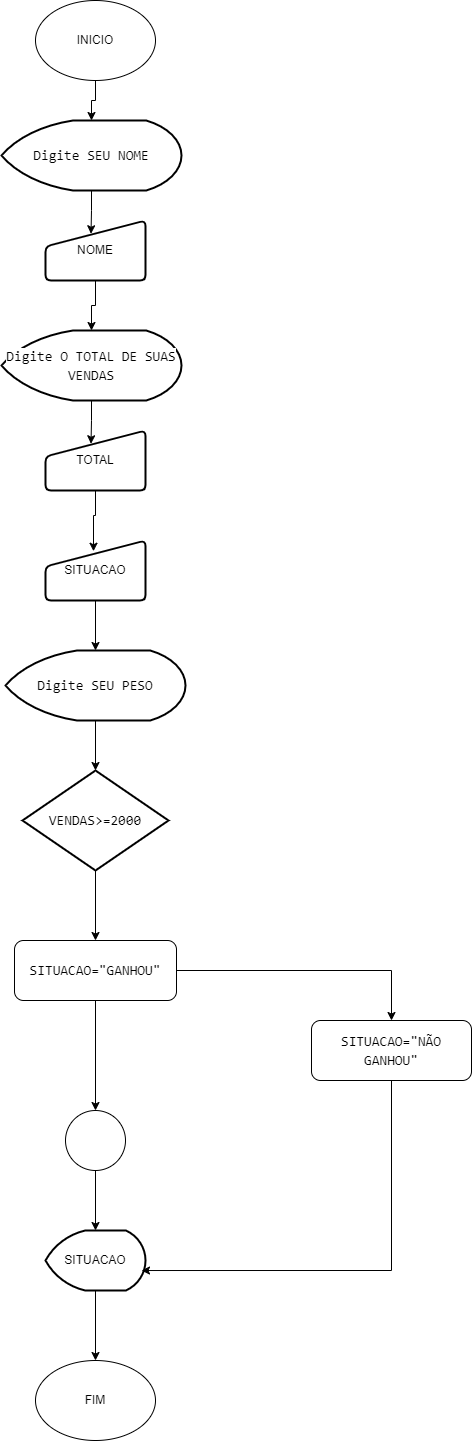

The diagram above was exported from draw.io. Its source (the exported page's mxGraphModel, read from the mxfile embedded in the PNG):
<mxGraphModel dx="1393" dy="763" grid="1" gridSize="10" guides="1" tooltips="1" connect="1" arrows="1" fold="1" page="1" pageScale="1" pageWidth="827" pageHeight="1169" math="0" shadow="0">
  <root>
    <mxCell id="0" />
    <mxCell id="1" parent="0" />
    <mxCell id="lOQEttTMBbTSifQIEc2q-1" value="INICIO" style="ellipse;whiteSpace=wrap;html=1;" vertex="1" parent="1">
      <mxGeometry x="354" width="120" height="80" as="geometry" />
    </mxCell>
    <mxCell id="lOQEttTMBbTSifQIEc2q-2" value="FIM" style="ellipse;whiteSpace=wrap;html=1;" vertex="1" parent="1">
      <mxGeometry x="354" y="1360" width="120" height="80" as="geometry" />
    </mxCell>
    <mxCell id="lOQEttTMBbTSifQIEc2q-3" value="&lt;span style=&quot;background-color: rgb(255, 255, 255);&quot;&gt;&lt;br&gt;&lt;/span&gt;&lt;div style=&quot;font-family: Consolas, &amp;quot;Courier New&amp;quot;, monospace; font-weight: normal; font-size: 14px; line-height: 19px;&quot;&gt;&lt;div&gt;&lt;span style=&quot;background-color: rgb(255, 255, 255);&quot;&gt;Digite SEU NOME&lt;/span&gt;&lt;/div&gt;&lt;/div&gt;&lt;span style=&quot;background-color: rgb(255, 255, 255);&quot;&gt;&lt;br&gt;&lt;/span&gt;" style="strokeWidth=2;html=1;shape=mxgraph.flowchart.display;whiteSpace=wrap;" vertex="1" parent="1">
      <mxGeometry x="320" y="120" width="180" height="70" as="geometry" />
    </mxCell>
    <mxCell id="lOQEttTMBbTSifQIEc2q-18" style="edgeStyle=orthogonalEdgeStyle;rounded=0;orthogonalLoop=1;jettySize=auto;html=1;entryX=0.5;entryY=0;entryDx=0;entryDy=0;" edge="1" parent="1" source="lOQEttTMBbTSifQIEc2q-5" target="lOQEttTMBbTSifQIEc2q-2">
      <mxGeometry relative="1" as="geometry" />
    </mxCell>
    <mxCell id="lOQEttTMBbTSifQIEc2q-5" value="SITUACAO" style="strokeWidth=2;html=1;shape=mxgraph.flowchart.display;whiteSpace=wrap;" vertex="1" parent="1">
      <mxGeometry x="364" y="1230" width="100" height="60" as="geometry" />
    </mxCell>
    <mxCell id="lOQEttTMBbTSifQIEc2q-7" value="NOME" style="html=1;strokeWidth=2;shape=manualInput;whiteSpace=wrap;rounded=1;size=26;arcSize=11;" vertex="1" parent="1">
      <mxGeometry x="364" y="220" width="100" height="60" as="geometry" />
    </mxCell>
    <mxCell id="lOQEttTMBbTSifQIEc2q-45" style="edgeStyle=orthogonalEdgeStyle;rounded=0;orthogonalLoop=1;jettySize=auto;html=1;entryX=0.5;entryY=0;entryDx=0;entryDy=0;" edge="1" parent="1" source="lOQEttTMBbTSifQIEc2q-9" target="lOQEttTMBbTSifQIEc2q-10">
      <mxGeometry relative="1" as="geometry" />
    </mxCell>
    <mxCell id="lOQEttTMBbTSifQIEc2q-50" style="edgeStyle=orthogonalEdgeStyle;rounded=0;orthogonalLoop=1;jettySize=auto;html=1;exitX=0;exitY=0.5;exitDx=0;exitDy=0;" edge="1" parent="1" source="lOQEttTMBbTSifQIEc2q-9">
      <mxGeometry relative="1" as="geometry">
        <mxPoint x="345.75" y="960" as="targetPoint" />
      </mxGeometry>
    </mxCell>
    <mxCell id="lOQEttTMBbTSifQIEc2q-9" value="&lt;div style=&quot;font-family: Consolas, &amp;quot;Courier New&amp;quot;, monospace; font-size: 14px; line-height: 19px;&quot;&gt;&lt;span style=&quot;background-color: rgb(255, 255, 255);&quot;&gt;SITUACAO=&quot;GANHOU&quot;&lt;/span&gt;&lt;/div&gt;" style="rounded=1;whiteSpace=wrap;html=1;" vertex="1" parent="1">
      <mxGeometry x="333" y="940" width="162" height="60" as="geometry" />
    </mxCell>
    <mxCell id="lOQEttTMBbTSifQIEc2q-10" value="&lt;div style=&quot;font-family: Consolas, &amp;quot;Courier New&amp;quot;, monospace; font-size: 14px; line-height: 19px;&quot;&gt;&lt;div style=&quot;line-height: 19px;&quot;&gt;&lt;span style=&quot;background-color: rgb(255, 255, 255);&quot;&gt;SITUACAO=&quot;NÃO GANHOU&quot;&lt;/span&gt;&lt;/div&gt;&lt;/div&gt;" style="rounded=1;whiteSpace=wrap;html=1;" vertex="1" parent="1">
      <mxGeometry x="630" y="1020" width="160" height="60" as="geometry" />
    </mxCell>
    <mxCell id="lOQEttTMBbTSifQIEc2q-11" value="" style="verticalLabelPosition=bottom;verticalAlign=top;html=1;shape=mxgraph.flowchart.on-page_reference;" vertex="1" parent="1">
      <mxGeometry x="384" y="1110" width="60" height="60" as="geometry" />
    </mxCell>
    <mxCell id="lOQEttTMBbTSifQIEc2q-48" style="edgeStyle=orthogonalEdgeStyle;rounded=0;orthogonalLoop=1;jettySize=auto;html=1;entryX=0.5;entryY=0;entryDx=0;entryDy=0;" edge="1" parent="1" source="lOQEttTMBbTSifQIEc2q-12" target="lOQEttTMBbTSifQIEc2q-9">
      <mxGeometry relative="1" as="geometry" />
    </mxCell>
    <mxCell id="lOQEttTMBbTSifQIEc2q-12" value="&lt;div style=&quot;font-family: Consolas, &amp;quot;Courier New&amp;quot;, monospace; font-size: 14px; line-height: 19px;&quot;&gt;&lt;div style=&quot;line-height: 19px;&quot;&gt;&lt;span style=&quot;background-color: rgb(255, 255, 255);&quot;&gt;VENDAS&amp;gt;=2000&lt;/span&gt;&lt;/div&gt;&lt;/div&gt;" style="strokeWidth=2;html=1;shape=mxgraph.flowchart.decision;whiteSpace=wrap;" vertex="1" parent="1">
      <mxGeometry x="341" y="770" width="146" height="100" as="geometry" />
    </mxCell>
    <mxCell id="lOQEttTMBbTSifQIEc2q-19" style="edgeStyle=orthogonalEdgeStyle;rounded=0;orthogonalLoop=1;jettySize=auto;html=1;entryX=0.5;entryY=0;entryDx=0;entryDy=0;entryPerimeter=0;" edge="1" parent="1" source="lOQEttTMBbTSifQIEc2q-11" target="lOQEttTMBbTSifQIEc2q-5">
      <mxGeometry relative="1" as="geometry" />
    </mxCell>
    <mxCell id="lOQEttTMBbTSifQIEc2q-24" style="edgeStyle=orthogonalEdgeStyle;rounded=0;orthogonalLoop=1;jettySize=auto;html=1;entryX=0.455;entryY=0.221;entryDx=0;entryDy=0;entryPerimeter=0;" edge="1" parent="1" source="lOQEttTMBbTSifQIEc2q-3" target="lOQEttTMBbTSifQIEc2q-7">
      <mxGeometry relative="1" as="geometry" />
    </mxCell>
    <mxCell id="lOQEttTMBbTSifQIEc2q-25" style="edgeStyle=orthogonalEdgeStyle;rounded=0;orthogonalLoop=1;jettySize=auto;html=1;entryX=0.5;entryY=0;entryDx=0;entryDy=0;entryPerimeter=0;" edge="1" parent="1" source="lOQEttTMBbTSifQIEc2q-1" target="lOQEttTMBbTSifQIEc2q-3">
      <mxGeometry relative="1" as="geometry" />
    </mxCell>
    <mxCell id="lOQEttTMBbTSifQIEc2q-26" value="&lt;div style=&quot;font-family: Consolas, &amp;quot;Courier New&amp;quot;, monospace; font-size: 14px; line-height: 19px;&quot;&gt;&lt;span style=&quot;background-color: rgb(255, 255, 255);&quot;&gt;Digite O TOTAL DE SUAS VENDAS&lt;/span&gt;&lt;/div&gt;" style="strokeWidth=2;html=1;shape=mxgraph.flowchart.display;whiteSpace=wrap;" vertex="1" parent="1">
      <mxGeometry x="320" y="330" width="180" height="70" as="geometry" />
    </mxCell>
    <mxCell id="lOQEttTMBbTSifQIEc2q-27" value="TOTAL" style="html=1;strokeWidth=2;shape=manualInput;whiteSpace=wrap;rounded=1;size=26;arcSize=11;" vertex="1" parent="1">
      <mxGeometry x="364" y="430" width="100" height="60" as="geometry" />
    </mxCell>
    <mxCell id="lOQEttTMBbTSifQIEc2q-28" style="edgeStyle=orthogonalEdgeStyle;rounded=0;orthogonalLoop=1;jettySize=auto;html=1;entryX=0.455;entryY=0.221;entryDx=0;entryDy=0;entryPerimeter=0;" edge="1" parent="1" source="lOQEttTMBbTSifQIEc2q-26" target="lOQEttTMBbTSifQIEc2q-27">
      <mxGeometry relative="1" as="geometry" />
    </mxCell>
    <mxCell id="lOQEttTMBbTSifQIEc2q-36" value="SITUACAO" style="html=1;strokeWidth=2;shape=manualInput;whiteSpace=wrap;rounded=1;size=26;arcSize=11;" vertex="1" parent="1">
      <mxGeometry x="364" y="540" width="100" height="60" as="geometry" />
    </mxCell>
    <mxCell id="lOQEttTMBbTSifQIEc2q-38" value="&lt;div style=&quot;font-family: Consolas, &amp;quot;Courier New&amp;quot;, monospace; font-size: 14px; line-height: 19px;&quot;&gt;&lt;span style=&quot;background-color: rgb(255, 255, 255);&quot;&gt;Digite SEU PESO&lt;/span&gt;&lt;/div&gt;" style="strokeWidth=2;html=1;shape=mxgraph.flowchart.display;whiteSpace=wrap;" vertex="1" parent="1">
      <mxGeometry x="324" y="650" width="180" height="70" as="geometry" />
    </mxCell>
    <mxCell id="lOQEttTMBbTSifQIEc2q-44" style="edgeStyle=orthogonalEdgeStyle;rounded=0;orthogonalLoop=1;jettySize=auto;html=1;entryX=0.5;entryY=0;entryDx=0;entryDy=0;entryPerimeter=0;" edge="1" parent="1" source="lOQEttTMBbTSifQIEc2q-7" target="lOQEttTMBbTSifQIEc2q-26">
      <mxGeometry relative="1" as="geometry" />
    </mxCell>
    <mxCell id="lOQEttTMBbTSifQIEc2q-46" style="edgeStyle=orthogonalEdgeStyle;rounded=0;orthogonalLoop=1;jettySize=auto;html=1;entryX=0.96;entryY=0.667;entryDx=0;entryDy=0;entryPerimeter=0;" edge="1" parent="1" source="lOQEttTMBbTSifQIEc2q-10" target="lOQEttTMBbTSifQIEc2q-5">
      <mxGeometry relative="1" as="geometry">
        <Array as="points">
          <mxPoint x="710" y="1270" />
        </Array>
      </mxGeometry>
    </mxCell>
    <mxCell id="lOQEttTMBbTSifQIEc2q-47" style="edgeStyle=orthogonalEdgeStyle;rounded=0;orthogonalLoop=1;jettySize=auto;html=1;entryX=0.5;entryY=0;entryDx=0;entryDy=0;entryPerimeter=0;" edge="1" parent="1" source="lOQEttTMBbTSifQIEc2q-9" target="lOQEttTMBbTSifQIEc2q-11">
      <mxGeometry relative="1" as="geometry" />
    </mxCell>
    <mxCell id="lOQEttTMBbTSifQIEc2q-51" style="edgeStyle=orthogonalEdgeStyle;rounded=0;orthogonalLoop=1;jettySize=auto;html=1;exitX=0.5;exitY=1;exitDx=0;exitDy=0;entryX=0.48;entryY=0.179;entryDx=0;entryDy=0;entryPerimeter=0;" edge="1" parent="1" source="lOQEttTMBbTSifQIEc2q-27" target="lOQEttTMBbTSifQIEc2q-36">
      <mxGeometry relative="1" as="geometry" />
    </mxCell>
    <mxCell id="lOQEttTMBbTSifQIEc2q-52" style="edgeStyle=orthogonalEdgeStyle;rounded=0;orthogonalLoop=1;jettySize=auto;html=1;exitX=0.5;exitY=1;exitDx=0;exitDy=0;entryX=0.5;entryY=0;entryDx=0;entryDy=0;entryPerimeter=0;" edge="1" parent="1" source="lOQEttTMBbTSifQIEc2q-36" target="lOQEttTMBbTSifQIEc2q-38">
      <mxGeometry relative="1" as="geometry" />
    </mxCell>
    <mxCell id="lOQEttTMBbTSifQIEc2q-53" style="edgeStyle=orthogonalEdgeStyle;rounded=0;orthogonalLoop=1;jettySize=auto;html=1;exitX=0.5;exitY=1;exitDx=0;exitDy=0;exitPerimeter=0;entryX=0.5;entryY=0;entryDx=0;entryDy=0;entryPerimeter=0;" edge="1" parent="1" source="lOQEttTMBbTSifQIEc2q-38" target="lOQEttTMBbTSifQIEc2q-12">
      <mxGeometry relative="1" as="geometry" />
    </mxCell>
  </root>
</mxGraphModel>